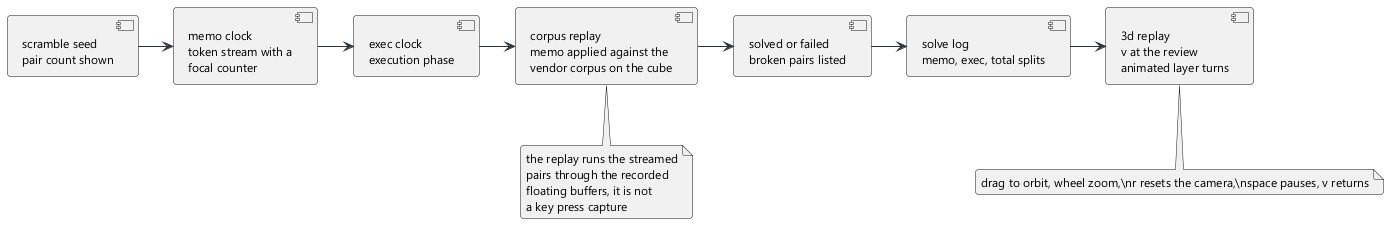

The diagram above was rendered by PlantUML. Its source (embedded in the PNG):
@startuml 09-solve-flow
skinparam backgroundColor #FFFFFF
skinparam defaultFontName Segoe UI
skinparam defaultFontSize 12
skinparam roundCorner 6
skinparam ArrowColor #2f3439
skinparam NoteBackgroundColor #f4f5f6
component "scramble seed\npair count shown" as seed
component "memo clock\ntoken stream with a\nfocal counter" as memo
component "exec clock\nexecution phase" as exec
component "corpus replay\nmemo applied against the\nvendor corpus on the cube" as verify
component "solved or failed\nbroken pairs listed" as outcome
component "solve log\nmemo, exec, total splits" as log
component "3d replay\nv at the review\nanimated layer turns" as replay
seed -> memo
memo -> exec
exec -> verify
verify -> outcome
outcome -> log
log -> replay
note bottom of verify
  the replay runs the streamed
  pairs through the recorded
  floating buffers, it is not
  a key press capture
end note
note bottom of replay
  drag to orbit, wheel zoom,\nr resets the camera,\nspace pauses, v returns
end note
@enduml